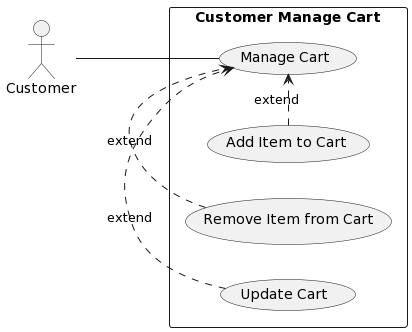

The diagram above was rendered by PlantUML. Its source (embedded in the PNG):
@startuml
left to right direction
skinparam packageStyle rectangle

actor Customer as C
rectangle "Customer Manage Cart" {
  usecase (Manage Cart) as UC1
  usecase (Add Item to Cart) as UC2
  usecase (Remove Item from Cart) as UC3
  usecase (Update Cart) as UC4
}

C -- UC1

UC2 .> UC1 : extend
UC3 .> UC1 : extend
UC4 .> UC1 : extend
@enduml